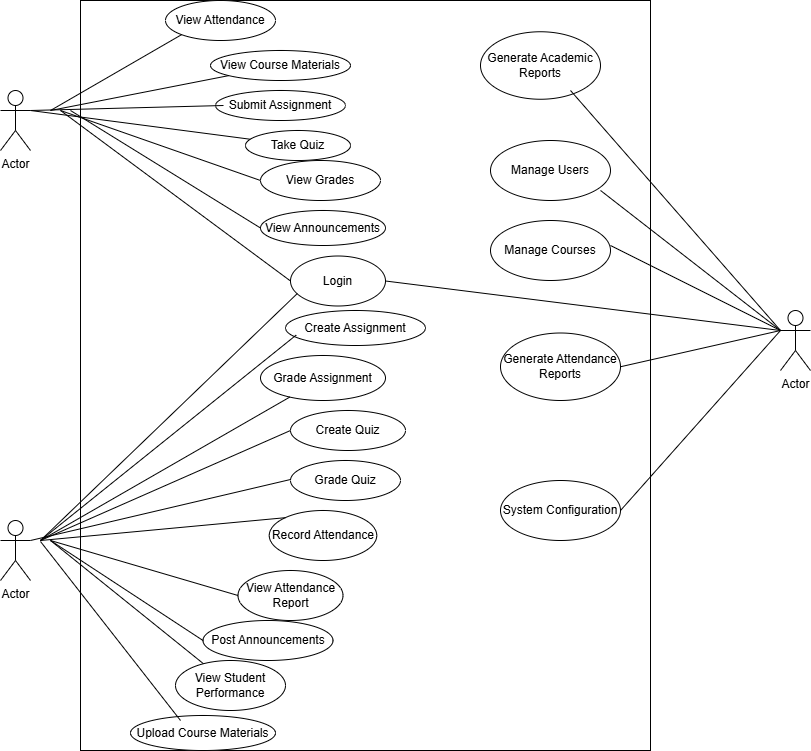

The diagram above was exported from draw.io. Its source (the exported page's mxGraphModel, read from the mxfile embedded in the PNG):
<mxGraphModel dx="887" dy="466" grid="1" gridSize="10" guides="1" tooltips="1" connect="1" arrows="1" fold="1" page="1" pageScale="1" pageWidth="1100" pageHeight="850" math="0" shadow="0">
  <root>
    <mxCell id="0" />
    <mxCell id="1" parent="0" />
    <mxCell id="3GAjH0pAaA8xwdCu_haO-1" parent="1" style="rounded=0;whiteSpace=wrap;html=1;" value="" vertex="1">
      <mxGeometry height="750" width="570" x="120" y="70" as="geometry" />
    </mxCell>
    <mxCell id="OgSV5a4WgITRiOEtNTCZ-2" parent="1" style="shape=umlActor;verticalLabelPosition=bottom;verticalAlign=top;html=1;outlineConnect=0;" value="Actor" vertex="1">
      <mxGeometry height="60" width="30" x="40" y="160" as="geometry" />
    </mxCell>
    <mxCell id="OgSV5a4WgITRiOEtNTCZ-3" parent="1" style="shape=umlActor;verticalLabelPosition=bottom;verticalAlign=top;html=1;outlineConnect=0;" value="Actor" vertex="1">
      <mxGeometry height="60" width="30" x="40" y="590" as="geometry" />
    </mxCell>
    <mxCell id="OgSV5a4WgITRiOEtNTCZ-6" parent="1" style="shape=umlActor;verticalLabelPosition=bottom;verticalAlign=top;html=1;outlineConnect=0;" value="Actor" vertex="1">
      <mxGeometry height="60" width="30" x="820" y="380" as="geometry" />
    </mxCell>
    <mxCell id="3GAjH0pAaA8xwdCu_haO-3" parent="1" style="ellipse;whiteSpace=wrap;html=1;" value="View Course Materials" vertex="1">
      <mxGeometry height="30" width="140" x="250" y="120" as="geometry" />
    </mxCell>
    <mxCell id="3GAjH0pAaA8xwdCu_haO-4" parent="1" style="ellipse;whiteSpace=wrap;html=1;" value="Login" vertex="1">
      <mxGeometry height="50" width="95" x="330" y="325.5" as="geometry" />
    </mxCell>
    <mxCell id="3GAjH0pAaA8xwdCu_haO-5" parent="1" style="ellipse;whiteSpace=wrap;html=1;" value="Submit Assignment" vertex="1">
      <mxGeometry height="30" width="130" x="255" y="160" as="geometry" />
    </mxCell>
    <mxCell id="3GAjH0pAaA8xwdCu_haO-6" parent="1" style="ellipse;whiteSpace=wrap;html=1;" value="Take Quiz" vertex="1">
      <mxGeometry height="30" width="105" x="285" y="200" as="geometry" />
    </mxCell>
    <mxCell id="3GAjH0pAaA8xwdCu_haO-7" parent="1" style="ellipse;whiteSpace=wrap;html=1;" value="View Grades" vertex="1">
      <mxGeometry height="40" width="120" x="300" y="230" as="geometry" />
    </mxCell>
    <mxCell id="3GAjH0pAaA8xwdCu_haO-8" parent="1" style="ellipse;whiteSpace=wrap;html=1;" value="View Attendance" vertex="1">
      <mxGeometry height="40" width="110" x="205" y="70" as="geometry" />
    </mxCell>
    <mxCell id="3GAjH0pAaA8xwdCu_haO-9" parent="1" style="ellipse;whiteSpace=wrap;html=1;" value="View Announcements" vertex="1">
      <mxGeometry height="35" width="125" x="300" y="280" as="geometry" />
    </mxCell>
    <mxCell id="3GAjH0pAaA8xwdCu_haO-16" parent="1" style="ellipse;whiteSpace=wrap;html=1;" value="Upload Course Materials" vertex="1">
      <mxGeometry height="35" width="145" x="170" y="785" as="geometry" />
    </mxCell>
    <mxCell id="3GAjH0pAaA8xwdCu_haO-17" parent="1" style="ellipse;whiteSpace=wrap;html=1;" value="Create Assignment" vertex="1">
      <mxGeometry height="35" width="140" x="325" y="380" as="geometry" />
    </mxCell>
    <mxCell id="3GAjH0pAaA8xwdCu_haO-18" parent="1" style="ellipse;whiteSpace=wrap;html=1;" value="Grade Assignment" vertex="1">
      <mxGeometry height="45" width="125" x="300" y="425" as="geometry" />
    </mxCell>
    <mxCell id="3GAjH0pAaA8xwdCu_haO-19" parent="1" style="ellipse;whiteSpace=wrap;html=1;" value="Create Quiz" vertex="1">
      <mxGeometry height="40" width="115" x="330" y="480" as="geometry" />
    </mxCell>
    <mxCell id="3GAjH0pAaA8xwdCu_haO-20" parent="1" style="ellipse;whiteSpace=wrap;html=1;" value="Grade Quiz" vertex="1">
      <mxGeometry height="40" width="110" x="330" y="530" as="geometry" />
    </mxCell>
    <mxCell id="3GAjH0pAaA8xwdCu_haO-22" parent="1" style="ellipse;whiteSpace=wrap;html=1;" value="Record Attendance" vertex="1">
      <mxGeometry height="50" width="107.5" x="308.75" y="580" as="geometry" />
    </mxCell>
    <mxCell id="3GAjH0pAaA8xwdCu_haO-23" parent="1" style="ellipse;whiteSpace=wrap;html=1;" value="View Attendance Report" vertex="1">
      <mxGeometry height="50" width="105" x="277.5" y="640" as="geometry" />
    </mxCell>
    <mxCell id="3GAjH0pAaA8xwdCu_haO-24" parent="1" style="ellipse;whiteSpace=wrap;html=1;" value="Post Announcements" vertex="1">
      <mxGeometry height="40" width="130" x="242.5" y="690" as="geometry" />
    </mxCell>
    <mxCell id="3GAjH0pAaA8xwdCu_haO-25" parent="1" style="ellipse;whiteSpace=wrap;html=1;" value="View Student Performance" vertex="1">
      <mxGeometry height="50" width="110" x="215" y="730" as="geometry" />
    </mxCell>
    <mxCell id="3GAjH0pAaA8xwdCu_haO-27" parent="1" style="ellipse;whiteSpace=wrap;html=1;" value="Manage Users" vertex="1">
      <mxGeometry height="60" width="120" x="530" y="210" as="geometry" />
    </mxCell>
    <mxCell id="3GAjH0pAaA8xwdCu_haO-28" parent="1" style="ellipse;whiteSpace=wrap;html=1;" value="Manage Courses" vertex="1">
      <mxGeometry height="60" width="120" x="530" y="290" as="geometry" />
    </mxCell>
    <mxCell id="3GAjH0pAaA8xwdCu_haO-29" parent="1" style="ellipse;whiteSpace=wrap;html=1;" value="Generate Academic Reports" vertex="1">
      <mxGeometry height="67.5" width="120" x="520" y="101.25" as="geometry" />
    </mxCell>
    <mxCell id="3GAjH0pAaA8xwdCu_haO-30" parent="1" style="ellipse;whiteSpace=wrap;html=1;" value="Generate Attendance Reports" vertex="1">
      <mxGeometry height="67.5" width="120" x="540" y="402.5" as="geometry" />
    </mxCell>
    <mxCell id="3GAjH0pAaA8xwdCu_haO-31" parent="1" style="ellipse;whiteSpace=wrap;html=1;" value="System Configuration" vertex="1">
      <mxGeometry height="60" width="120" x="540" y="550" as="geometry" />
    </mxCell>
    <mxCell id="lKnh4ZzfKy7oGa6b4Y9V-1" edge="1" parent="1" source="OgSV5a4WgITRiOEtNTCZ-2" style="endArrow=none;html=1;rounded=0;exitX=1;exitY=0.3333333333333333;exitDx=0;exitDy=0;exitPerimeter=0;" target="3GAjH0pAaA8xwdCu_haO-6" value="">
      <mxGeometry height="50" relative="1" width="50" as="geometry">
        <mxPoint x="390" y="270" as="sourcePoint" />
        <mxPoint x="440" y="220" as="targetPoint" />
      </mxGeometry>
    </mxCell>
    <mxCell id="lKnh4ZzfKy7oGa6b4Y9V-3" edge="1" parent="1" style="endArrow=none;html=1;rounded=0;" value="">
      <mxGeometry height="50" relative="1" width="50" as="geometry">
        <mxPoint x="70" y="180" as="sourcePoint" />
        <mxPoint x="263" y="175" as="targetPoint" />
      </mxGeometry>
    </mxCell>
    <mxCell id="lKnh4ZzfKy7oGa6b4Y9V-4" edge="1" parent="1" style="endArrow=none;html=1;rounded=0;" target="3GAjH0pAaA8xwdCu_haO-3" value="">
      <mxGeometry height="50" relative="1" width="50" as="geometry">
        <mxPoint x="90" y="180" as="sourcePoint" />
        <mxPoint x="350" y="169" as="targetPoint" />
      </mxGeometry>
    </mxCell>
    <mxCell id="lKnh4ZzfKy7oGa6b4Y9V-5" edge="1" parent="1" style="endArrow=none;html=1;rounded=0;entryX=0;entryY=1;entryDx=0;entryDy=0;" target="3GAjH0pAaA8xwdCu_haO-8" value="">
      <mxGeometry height="50" relative="1" width="50" as="geometry">
        <mxPoint x="90" y="180" as="sourcePoint" />
        <mxPoint x="340" y="159" as="targetPoint" />
      </mxGeometry>
    </mxCell>
    <mxCell id="lKnh4ZzfKy7oGa6b4Y9V-6" edge="1" parent="1" style="endArrow=none;html=1;rounded=0;entryX=0;entryY=0.5;entryDx=0;entryDy=0;" target="3GAjH0pAaA8xwdCu_haO-7" value="">
      <mxGeometry height="50" relative="1" width="50" as="geometry">
        <mxPoint x="100" y="180" as="sourcePoint" />
        <mxPoint x="320" y="260" as="targetPoint" />
      </mxGeometry>
    </mxCell>
    <mxCell id="lKnh4ZzfKy7oGa6b4Y9V-7" edge="1" parent="1" style="endArrow=none;html=1;rounded=0;entryX=0;entryY=0.5;entryDx=0;entryDy=0;" target="3GAjH0pAaA8xwdCu_haO-9" value="">
      <mxGeometry height="50" relative="1" width="50" as="geometry">
        <mxPoint x="110" y="180" as="sourcePoint" />
        <mxPoint x="340" y="299" as="targetPoint" />
      </mxGeometry>
    </mxCell>
    <mxCell id="lKnh4ZzfKy7oGa6b4Y9V-8" edge="1" parent="1" style="endArrow=none;html=1;rounded=0;entryX=0;entryY=0.5;entryDx=0;entryDy=0;" target="3GAjH0pAaA8xwdCu_haO-4" value="">
      <mxGeometry height="50" relative="1" width="50" as="geometry">
        <mxPoint x="100" y="180" as="sourcePoint" />
        <mxPoint x="330" y="289" as="targetPoint" />
      </mxGeometry>
    </mxCell>
    <mxCell id="lKnh4ZzfKy7oGa6b4Y9V-9" edge="1" parent="1" source="OgSV5a4WgITRiOEtNTCZ-3" style="endArrow=none;html=1;rounded=0;exitX=1;exitY=0.3333333333333333;exitDx=0;exitDy=0;exitPerimeter=0;" value="">
      <mxGeometry height="50" relative="1" width="50" as="geometry">
        <mxPoint x="110" y="520" as="sourcePoint" />
        <mxPoint x="330" y="549" as="targetPoint" />
      </mxGeometry>
    </mxCell>
    <mxCell id="lKnh4ZzfKy7oGa6b4Y9V-10" edge="1" parent="1" style="endArrow=none;html=1;rounded=0;entryX=0;entryY=0;entryDx=0;entryDy=0;" target="3GAjH0pAaA8xwdCu_haO-22" value="">
      <mxGeometry height="50" relative="1" width="50" as="geometry">
        <mxPoint x="80" y="610" as="sourcePoint" />
        <mxPoint x="300" y="580" as="targetPoint" />
      </mxGeometry>
    </mxCell>
    <mxCell id="lKnh4ZzfKy7oGa6b4Y9V-11" edge="1" parent="1" style="endArrow=none;html=1;rounded=0;entryX=0;entryY=0.5;entryDx=0;entryDy=0;" target="3GAjH0pAaA8xwdCu_haO-19" value="">
      <mxGeometry height="50" relative="1" width="50" as="geometry">
        <mxPoint x="80" y="610" as="sourcePoint" />
        <mxPoint x="330" y="539" as="targetPoint" />
      </mxGeometry>
    </mxCell>
    <mxCell id="lKnh4ZzfKy7oGa6b4Y9V-12" edge="1" parent="1" style="endArrow=none;html=1;rounded=0;" target="3GAjH0pAaA8xwdCu_haO-18" value="">
      <mxGeometry height="50" relative="1" width="50" as="geometry">
        <mxPoint x="80" y="610" as="sourcePoint" />
        <mxPoint x="290" y="559" as="targetPoint" />
      </mxGeometry>
    </mxCell>
    <mxCell id="lKnh4ZzfKy7oGa6b4Y9V-13" edge="1" parent="1" style="endArrow=none;html=1;rounded=0;entryX=0.077;entryY=0.7;entryDx=0;entryDy=0;entryPerimeter=0;" target="3GAjH0pAaA8xwdCu_haO-17" value="">
      <mxGeometry height="50" relative="1" width="50" as="geometry">
        <mxPoint x="80" y="610" as="sourcePoint" />
        <mxPoint x="270" y="489" as="targetPoint" />
      </mxGeometry>
    </mxCell>
    <mxCell id="lKnh4ZzfKy7oGa6b4Y9V-14" edge="1" parent="1" style="endArrow=none;html=1;rounded=0;entryX=0.072;entryY=0.75;entryDx=0;entryDy=0;entryPerimeter=0;" target="3GAjH0pAaA8xwdCu_haO-4" value="">
      <mxGeometry height="50" relative="1" width="50" as="geometry">
        <mxPoint x="80" y="610" as="sourcePoint" />
        <mxPoint x="270" y="499" as="targetPoint" />
      </mxGeometry>
    </mxCell>
    <mxCell id="lKnh4ZzfKy7oGa6b4Y9V-15" edge="1" parent="1" style="endArrow=none;html=1;rounded=0;entryX=0;entryY=0.5;entryDx=0;entryDy=0;" target="3GAjH0pAaA8xwdCu_haO-23" value="">
      <mxGeometry height="50" relative="1" width="50" as="geometry">
        <mxPoint x="90" y="610" as="sourcePoint" />
        <mxPoint x="340" y="709" as="targetPoint" />
      </mxGeometry>
    </mxCell>
    <mxCell id="lKnh4ZzfKy7oGa6b4Y9V-16" edge="1" parent="1" style="endArrow=none;html=1;rounded=0;entryX=0;entryY=0.5;entryDx=0;entryDy=0;" target="3GAjH0pAaA8xwdCu_haO-24" value="">
      <mxGeometry height="50" relative="1" width="50" as="geometry">
        <mxPoint x="90" y="610" as="sourcePoint" />
        <mxPoint x="330" y="709" as="targetPoint" />
      </mxGeometry>
    </mxCell>
    <mxCell id="lKnh4ZzfKy7oGa6b4Y9V-17" edge="1" parent="1" style="endArrow=none;html=1;rounded=0;" target="3GAjH0pAaA8xwdCu_haO-25" value="">
      <mxGeometry height="50" relative="1" width="50" as="geometry">
        <mxPoint x="90" y="610" as="sourcePoint" />
        <mxPoint x="320" y="709" as="targetPoint" />
      </mxGeometry>
    </mxCell>
    <mxCell id="lKnh4ZzfKy7oGa6b4Y9V-18" edge="1" parent="1" style="endArrow=none;html=1;rounded=0;exitX=1;exitY=0.3333333333333333;exitDx=0;exitDy=0;exitPerimeter=0;entryX=0.345;entryY=0.143;entryDx=0;entryDy=0;entryPerimeter=0;" target="3GAjH0pAaA8xwdCu_haO-16" value="">
      <mxGeometry height="50" relative="1" width="50" as="geometry">
        <mxPoint x="80" y="611" as="sourcePoint" />
        <mxPoint x="300" y="640" as="targetPoint" />
      </mxGeometry>
    </mxCell>
    <mxCell id="lKnh4ZzfKy7oGa6b4Y9V-19" edge="1" parent="1" style="endArrow=none;html=1;rounded=0;entryX=0;entryY=0.3333333333333333;entryDx=0;entryDy=0;entryPerimeter=0;" target="OgSV5a4WgITRiOEtNTCZ-6" value="">
      <mxGeometry height="50" relative="1" width="50" as="geometry">
        <mxPoint x="610" y="160" as="sourcePoint" />
        <mxPoint x="830" y="189" as="targetPoint" />
      </mxGeometry>
    </mxCell>
    <mxCell id="lKnh4ZzfKy7oGa6b4Y9V-21" edge="1" parent="1" source="OgSV5a4WgITRiOEtNTCZ-6" style="endArrow=none;html=1;rounded=0;exitX=0;exitY=0.3333333333333333;exitDx=0;exitDy=0;exitPerimeter=0;entryX=1;entryY=0.5;entryDx=0;entryDy=0;" target="3GAjH0pAaA8xwdCu_haO-4" value="">
      <mxGeometry height="50" relative="1" width="50" as="geometry">
        <mxPoint x="720" y="390" as="sourcePoint" />
        <mxPoint x="940" y="419" as="targetPoint" />
      </mxGeometry>
    </mxCell>
    <mxCell id="lKnh4ZzfKy7oGa6b4Y9V-22" edge="1" parent="1" style="endArrow=none;html=1;rounded=0;exitX=1;exitY=0.3333333333333333;exitDx=0;exitDy=0;exitPerimeter=0;entryX=0;entryY=0.3333333333333333;entryDx=0;entryDy=0;entryPerimeter=0;" target="OgSV5a4WgITRiOEtNTCZ-6" value="">
      <mxGeometry height="50" relative="1" width="50" as="geometry">
        <mxPoint x="650" y="315" as="sourcePoint" />
        <mxPoint x="870" y="344" as="targetPoint" />
      </mxGeometry>
    </mxCell>
    <mxCell id="lKnh4ZzfKy7oGa6b4Y9V-23" edge="1" parent="1" source="3GAjH0pAaA8xwdCu_haO-27" style="endArrow=none;html=1;rounded=0;exitX=0.917;exitY=0.833;exitDx=0;exitDy=0;exitPerimeter=0;" value="">
      <mxGeometry height="50" relative="1" width="50" as="geometry">
        <mxPoint x="650" y="260" as="sourcePoint" />
        <mxPoint x="820" y="400" as="targetPoint" />
      </mxGeometry>
    </mxCell>
    <mxCell id="lKnh4ZzfKy7oGa6b4Y9V-24" edge="1" parent="1" source="3GAjH0pAaA8xwdCu_haO-30" style="endArrow=none;html=1;rounded=0;exitX=1;exitY=0.5;exitDx=0;exitDy=0;entryX=0;entryY=0.3333333333333333;entryDx=0;entryDy=0;entryPerimeter=0;" target="OgSV5a4WgITRiOEtNTCZ-6" value="">
      <mxGeometry height="50" relative="1" width="50" as="geometry">
        <mxPoint x="650" y="451" as="sourcePoint" />
        <mxPoint x="870" y="480" as="targetPoint" />
      </mxGeometry>
    </mxCell>
    <mxCell id="lKnh4ZzfKy7oGa6b4Y9V-25" edge="1" parent="1" source="3GAjH0pAaA8xwdCu_haO-31" style="endArrow=none;html=1;rounded=0;exitX=1;exitY=0.5;exitDx=0;exitDy=0;" value="">
      <mxGeometry height="50" relative="1" width="50" as="geometry">
        <mxPoint x="690" y="575.5" as="sourcePoint" />
        <mxPoint x="820" y="400" as="targetPoint" />
      </mxGeometry>
    </mxCell>
  </root>
</mxGraphModel>